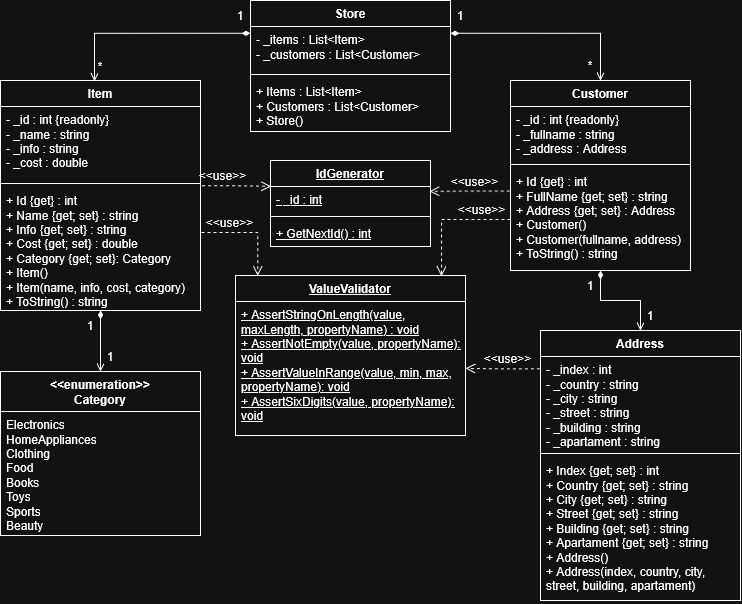

The diagram above was exported from draw.io. Its source (the exported page's mxGraphModel, read from the mxfile embedded in the PNG):
<mxGraphModel dx="1373" dy="799" grid="1" gridSize="10" guides="1" tooltips="1" connect="1" arrows="1" fold="1" page="1" pageScale="1" pageWidth="827" pageHeight="1169" math="0" shadow="0">
  <root>
    <mxCell id="0" />
    <mxCell id="1" parent="0" />
    <mxCell id="hmV0qu-0FfBLbMyHKKfZ-19" edge="1" parent="1" source="7reDVAebFhYnW4h56Ofp-1" style="edgeStyle=orthogonalEdgeStyle;rounded=0;orthogonalLoop=1;jettySize=auto;html=1;exitX=0.5;exitY=1;exitDx=0;exitDy=0;entryX=0.5;entryY=0;entryDx=0;entryDy=0;startArrow=diamondThin;startFill=1;endArrow=open;endFill=0;" target="hmV0qu-0FfBLbMyHKKfZ-10">
      <mxGeometry relative="1" as="geometry" />
    </mxCell>
    <mxCell id="7reDVAebFhYnW4h56Ofp-1" parent="1" style="swimlane;fontStyle=1;align=center;verticalAlign=top;childLayout=stackLayout;horizontal=1;startSize=26;horizontalStack=0;resizeParent=1;resizeParentMax=0;resizeLast=0;collapsible=1;marginBottom=0;whiteSpace=wrap;html=1;" value="&lt;div&gt;Item&lt;/div&gt;" vertex="1">
      <mxGeometry height="230" width="200" x="10" y="130" as="geometry" />
    </mxCell>
    <mxCell id="7reDVAebFhYnW4h56Ofp-2" parent="7reDVAebFhYnW4h56Ofp-1" style="text;strokeColor=none;fillColor=none;align=left;verticalAlign=top;spacingLeft=4;spacingRight=4;overflow=hidden;rotatable=0;points=[[0,0.5],[1,0.5]];portConstraint=eastwest;whiteSpace=wrap;html=1;" value="&lt;div&gt;- _id : int {readonly}&lt;/div&gt;&lt;div&gt;- _name : string&lt;/div&gt;&lt;div&gt;- _info : string&lt;/div&gt;&lt;div&gt;- _cost : double&lt;/div&gt;" vertex="1">
      <mxGeometry height="73" width="200" y="26" as="geometry" />
    </mxCell>
    <mxCell id="7reDVAebFhYnW4h56Ofp-3" parent="7reDVAebFhYnW4h56Ofp-1" style="line;strokeWidth=1;fillColor=none;align=left;verticalAlign=middle;spacingTop=-1;spacingLeft=3;spacingRight=3;rotatable=0;labelPosition=right;points=[];portConstraint=eastwest;strokeColor=inherit;" value="" vertex="1">
      <mxGeometry height="8" width="200" y="99" as="geometry" />
    </mxCell>
    <mxCell id="7reDVAebFhYnW4h56Ofp-4" parent="7reDVAebFhYnW4h56Ofp-1" style="text;strokeColor=none;fillColor=none;align=left;verticalAlign=top;spacingLeft=4;spacingRight=4;overflow=hidden;rotatable=0;points=[[0,0.5],[1,0.5]];portConstraint=eastwest;whiteSpace=wrap;html=1;" value="&lt;div&gt;+ Id {get} : int&lt;/div&gt;&lt;div&gt;+ Name {get; set} : string&lt;br&gt;+ Info {get; set} : string&lt;/div&gt;&lt;div&gt;+ Cost {get; set} : double&lt;/div&gt;&lt;div&gt;+ Category {get; set}: Category&lt;/div&gt;&lt;div&gt;+ Item()&lt;/div&gt;&lt;div&gt;+ Item(name, info, cost, category)&lt;br&gt;+ ToString() : string&lt;/div&gt;" vertex="1">
      <mxGeometry height="123" width="200" y="107" as="geometry" />
    </mxCell>
    <mxCell id="7reDVAebFhYnW4h56Ofp-9" parent="1" style="swimlane;fontStyle=5;align=center;verticalAlign=top;childLayout=stackLayout;horizontal=1;startSize=26;horizontalStack=0;resizeParent=1;resizeParentMax=0;resizeLast=0;collapsible=1;marginBottom=0;whiteSpace=wrap;html=1;" value="IdGenerator" vertex="1">
      <mxGeometry height="86" width="160" x="280" y="210" as="geometry" />
    </mxCell>
    <mxCell id="7reDVAebFhYnW4h56Ofp-10" parent="7reDVAebFhYnW4h56Ofp-9" style="text;strokeColor=none;fillColor=none;align=left;verticalAlign=top;spacingLeft=4;spacingRight=4;overflow=hidden;rotatable=0;points=[[0,0.5],[1,0.5]];portConstraint=eastwest;whiteSpace=wrap;html=1;fontStyle=4" value="- _id : int" vertex="1">
      <mxGeometry height="26" width="160" y="26" as="geometry" />
    </mxCell>
    <mxCell id="7reDVAebFhYnW4h56Ofp-11" parent="7reDVAebFhYnW4h56Ofp-9" style="line;strokeWidth=1;fillColor=none;align=left;verticalAlign=middle;spacingTop=-1;spacingLeft=3;spacingRight=3;rotatable=0;labelPosition=right;points=[];portConstraint=eastwest;strokeColor=inherit;" value="" vertex="1">
      <mxGeometry height="8" width="160" y="52" as="geometry" />
    </mxCell>
    <mxCell id="7reDVAebFhYnW4h56Ofp-12" parent="7reDVAebFhYnW4h56Ofp-9" style="text;strokeColor=none;fillColor=none;align=left;verticalAlign=top;spacingLeft=4;spacingRight=4;overflow=hidden;rotatable=0;points=[[0,0.5],[1,0.5]];portConstraint=eastwest;whiteSpace=wrap;html=1;fontStyle=4" value="+ GetNextId() : int" vertex="1">
      <mxGeometry height="26" width="160" y="60" as="geometry" />
    </mxCell>
    <mxCell id="7reDVAebFhYnW4h56Ofp-13" parent="1" style="swimlane;fontStyle=1;align=center;verticalAlign=top;childLayout=stackLayout;horizontal=1;startSize=26;horizontalStack=0;resizeParent=1;resizeParentMax=0;resizeLast=0;collapsible=1;marginBottom=0;whiteSpace=wrap;html=1;" value="&lt;u&gt;&lt;span&gt;ValueValidator&lt;/span&gt;&lt;/u&gt;" vertex="1">
      <mxGeometry height="160" width="230" x="245" y="325" as="geometry" />
    </mxCell>
    <mxCell id="7reDVAebFhYnW4h56Ofp-14" parent="7reDVAebFhYnW4h56Ofp-13" style="text;strokeColor=none;fillColor=none;align=left;verticalAlign=top;spacingLeft=4;spacingRight=4;overflow=hidden;rotatable=0;points=[[0,0.5],[1,0.5]];portConstraint=eastwest;whiteSpace=wrap;html=1;fontStyle=4" value="+ AssertStringOnLength(value,&lt;br&gt;&lt;div&gt;maxLength, propertyName) : void&lt;/div&gt;&lt;div&gt;+ AssertNotEmpty(value, propertyName): void&lt;/div&gt;&lt;div&gt;+ AssertValueInRange(value, min, max, propertyName): void&lt;br&gt;+ AssertSixDigits(value, propertyName): void&lt;/div&gt;" vertex="1">
      <mxGeometry height="134" width="230" y="26" as="geometry" />
    </mxCell>
    <mxCell id="hmV0qu-0FfBLbMyHKKfZ-17" edge="1" parent="1" source="7reDVAebFhYnW4h56Ofp-18" style="edgeStyle=orthogonalEdgeStyle;rounded=0;orthogonalLoop=1;jettySize=auto;html=1;exitX=0.5;exitY=1;exitDx=0;exitDy=0;entryX=0.5;entryY=0;entryDx=0;entryDy=0;startArrow=diamondThin;startFill=1;endArrow=open;endFill=0;" target="hmV0qu-0FfBLbMyHKKfZ-6">
      <mxGeometry relative="1" as="geometry" />
    </mxCell>
    <mxCell id="7reDVAebFhYnW4h56Ofp-18" parent="1" style="swimlane;fontStyle=1;align=center;verticalAlign=top;childLayout=stackLayout;horizontal=1;startSize=26;horizontalStack=0;resizeParent=1;resizeParentMax=0;resizeLast=0;collapsible=1;marginBottom=0;whiteSpace=wrap;html=1;" value="Customer" vertex="1">
      <mxGeometry height="190" width="180" x="520" y="130" as="geometry" />
    </mxCell>
    <mxCell id="7reDVAebFhYnW4h56Ofp-19" parent="7reDVAebFhYnW4h56Ofp-18" style="text;strokeColor=none;fillColor=none;align=left;verticalAlign=top;spacingLeft=4;spacingRight=4;overflow=hidden;rotatable=0;points=[[0,0.5],[1,0.5]];portConstraint=eastwest;whiteSpace=wrap;html=1;" value="&lt;div&gt;- _id : int {readonly}&lt;/div&gt;&lt;div&gt;- _fullname : string&lt;/div&gt;&lt;div&gt;- _address : Address&lt;/div&gt;" vertex="1">
      <mxGeometry height="54" width="180" y="26" as="geometry" />
    </mxCell>
    <mxCell id="7reDVAebFhYnW4h56Ofp-20" parent="7reDVAebFhYnW4h56Ofp-18" style="line;strokeWidth=1;fillColor=none;align=left;verticalAlign=middle;spacingTop=-1;spacingLeft=3;spacingRight=3;rotatable=0;labelPosition=right;points=[];portConstraint=eastwest;strokeColor=inherit;" value="" vertex="1">
      <mxGeometry height="8" width="180" y="80" as="geometry" />
    </mxCell>
    <mxCell id="7reDVAebFhYnW4h56Ofp-21" parent="7reDVAebFhYnW4h56Ofp-18" style="text;strokeColor=none;fillColor=none;align=left;verticalAlign=top;spacingLeft=4;spacingRight=4;overflow=hidden;rotatable=0;points=[[0,0.5],[1,0.5]];portConstraint=eastwest;whiteSpace=wrap;html=1;" value="&lt;div&gt;+ Id {get} : int&lt;/div&gt;&lt;div&gt;+ FullName {get; set} : string&lt;/div&gt;&lt;div&gt;+ Address {get; set} : Address&lt;br&gt;+ Customer()&lt;br&gt;+ Customer(fullname, address)&lt;br&gt;+ ToString() : string&lt;/div&gt;" vertex="1">
      <mxGeometry height="102" width="180" y="88" as="geometry" />
    </mxCell>
    <mxCell id="hmV0qu-0FfBLbMyHKKfZ-15" edge="1" parent="1" source="hmV0qu-0FfBLbMyHKKfZ-1" style="edgeStyle=orthogonalEdgeStyle;rounded=0;orthogonalLoop=1;jettySize=auto;html=1;exitX=0;exitY=0.25;exitDx=0;exitDy=0;entryX=0.47;entryY=0.004;entryDx=0;entryDy=0;entryPerimeter=0;startArrow=diamondThin;startFill=1;endArrow=open;endFill=0;" target="7reDVAebFhYnW4h56Ofp-1">
      <mxGeometry relative="1" x="-0.2161" as="geometry">
        <mxPoint x="100" y="82.66666666666674" as="targetPoint" />
      </mxGeometry>
    </mxCell>
    <mxCell id="hmV0qu-0FfBLbMyHKKfZ-16" edge="1" parent="1" source="hmV0qu-0FfBLbMyHKKfZ-1" style="edgeStyle=orthogonalEdgeStyle;rounded=0;orthogonalLoop=1;jettySize=auto;html=1;exitX=1;exitY=0.25;exitDx=0;exitDy=0;entryX=0.5;entryY=0;entryDx=0;entryDy=0;endArrow=open;endFill=0;startArrow=diamondThin;startFill=1;" target="7reDVAebFhYnW4h56Ofp-18">
      <mxGeometry relative="1" as="geometry" />
    </mxCell>
    <mxCell id="hmV0qu-0FfBLbMyHKKfZ-1" parent="1" style="swimlane;fontStyle=1;align=center;verticalAlign=top;childLayout=stackLayout;horizontal=1;startSize=26;horizontalStack=0;resizeParent=1;resizeParentMax=0;resizeLast=0;collapsible=1;marginBottom=0;whiteSpace=wrap;html=1;" value="Store" vertex="1">
      <mxGeometry height="131" width="200" x="260" y="50" as="geometry" />
    </mxCell>
    <mxCell id="hmV0qu-0FfBLbMyHKKfZ-2" parent="hmV0qu-0FfBLbMyHKKfZ-1" style="text;strokeColor=none;fillColor=none;align=left;verticalAlign=top;spacingLeft=4;spacingRight=4;overflow=hidden;rotatable=0;points=[[0,0.5],[1,0.5]];portConstraint=eastwest;whiteSpace=wrap;html=1;" value="&lt;div&gt;- _items : List&amp;lt;Item&amp;gt;&lt;/div&gt;&lt;div&gt;- _customers : List&amp;lt;Customer&amp;gt;&lt;/div&gt;" vertex="1">
      <mxGeometry height="44" width="200" y="26" as="geometry" />
    </mxCell>
    <mxCell id="hmV0qu-0FfBLbMyHKKfZ-3" parent="hmV0qu-0FfBLbMyHKKfZ-1" style="line;strokeWidth=1;fillColor=none;align=left;verticalAlign=middle;spacingTop=-1;spacingLeft=3;spacingRight=3;rotatable=0;labelPosition=right;points=[];portConstraint=eastwest;strokeColor=inherit;" value="" vertex="1">
      <mxGeometry height="8" width="200" y="70" as="geometry" />
    </mxCell>
    <mxCell id="hmV0qu-0FfBLbMyHKKfZ-4" parent="hmV0qu-0FfBLbMyHKKfZ-1" style="text;strokeColor=none;fillColor=none;align=left;verticalAlign=top;spacingLeft=4;spacingRight=4;overflow=hidden;rotatable=0;points=[[0,0.5],[1,0.5]];portConstraint=eastwest;whiteSpace=wrap;html=1;" value="&lt;div&gt;+ Items : List&amp;lt;Item&amp;gt;&lt;/div&gt;&lt;div&gt;+ Customers : List&amp;lt;Customer&amp;gt;&lt;/div&gt;&lt;div&gt;+ Store()&lt;/div&gt;" vertex="1">
      <mxGeometry height="53" width="200" y="78" as="geometry" />
    </mxCell>
    <mxCell id="hmV0qu-0FfBLbMyHKKfZ-6" parent="1" style="swimlane;fontStyle=1;align=center;verticalAlign=top;childLayout=stackLayout;horizontal=1;startSize=26;horizontalStack=0;resizeParent=1;resizeParentMax=0;resizeLast=0;collapsible=1;marginBottom=0;whiteSpace=wrap;html=1;" value="Address" vertex="1">
      <mxGeometry height="270" width="200" x="550" y="380" as="geometry" />
    </mxCell>
    <mxCell id="hmV0qu-0FfBLbMyHKKfZ-7" parent="hmV0qu-0FfBLbMyHKKfZ-6" style="text;strokeColor=none;fillColor=none;align=left;verticalAlign=top;spacingLeft=4;spacingRight=4;overflow=hidden;rotatable=0;points=[[0,0.5],[1,0.5]];portConstraint=eastwest;whiteSpace=wrap;html=1;" value="&lt;div&gt;- _index : int&lt;/div&gt;&lt;div&gt;- _country : string&lt;/div&gt;&lt;div&gt;- _city : string&lt;/div&gt;&lt;div&gt;- _street : string&lt;/div&gt;&lt;div&gt;- _building : string&lt;/div&gt;&lt;div&gt;- _apartament : string&lt;/div&gt;" vertex="1">
      <mxGeometry height="93" width="200" y="26" as="geometry" />
    </mxCell>
    <mxCell id="hmV0qu-0FfBLbMyHKKfZ-8" parent="hmV0qu-0FfBLbMyHKKfZ-6" style="line;strokeWidth=1;fillColor=none;align=left;verticalAlign=middle;spacingTop=-1;spacingLeft=3;spacingRight=3;rotatable=0;labelPosition=right;points=[];portConstraint=eastwest;strokeColor=inherit;" value="" vertex="1">
      <mxGeometry height="8" width="200" y="119" as="geometry" />
    </mxCell>
    <mxCell id="hmV0qu-0FfBLbMyHKKfZ-9" parent="hmV0qu-0FfBLbMyHKKfZ-6" style="text;strokeColor=none;fillColor=none;align=left;verticalAlign=top;spacingLeft=4;spacingRight=4;overflow=hidden;rotatable=0;points=[[0,0.5],[1,0.5]];portConstraint=eastwest;whiteSpace=wrap;html=1;" value="&lt;div&gt;+ Index {get; set} : int&lt;/div&gt;&lt;div&gt;+ Country {get; set} : string&lt;/div&gt;&lt;div&gt;+ City {get; set} : string&lt;/div&gt;&lt;div&gt;+ Street {get; set} : string&lt;/div&gt;&lt;div&gt;+ Building {get; set} : string&lt;/div&gt;&lt;div&gt;+ Apartament {get; set} : string&lt;/div&gt;&lt;div&gt;+ Address()&lt;/div&gt;&lt;div&gt;+ Address(index, country, city, street, building, apartament)&lt;/div&gt;" vertex="1">
      <mxGeometry height="143" width="200" y="127" as="geometry" />
    </mxCell>
    <mxCell id="hmV0qu-0FfBLbMyHKKfZ-10" parent="1" style="swimlane;fontStyle=1;align=center;verticalAlign=top;childLayout=stackLayout;horizontal=1;startSize=40;horizontalStack=0;resizeParent=1;resizeParentMax=0;resizeLast=0;collapsible=1;marginBottom=0;whiteSpace=wrap;html=1;" value="&lt;div&gt;&amp;lt;&amp;lt;enumeration&amp;gt;&amp;gt;&lt;/div&gt;&lt;div&gt;Category&lt;/div&gt;" vertex="1">
      <mxGeometry height="164" width="200" x="10" y="421" as="geometry" />
    </mxCell>
    <mxCell id="hmV0qu-0FfBLbMyHKKfZ-11" parent="hmV0qu-0FfBLbMyHKKfZ-10" style="text;strokeColor=none;fillColor=none;align=left;verticalAlign=top;spacingLeft=4;spacingRight=4;overflow=hidden;rotatable=0;points=[[0,0.5],[1,0.5]];portConstraint=eastwest;whiteSpace=wrap;html=1;" value="Electronics&lt;br&gt;HomeAppliances&lt;br&gt;&lt;div&gt;Clothing&lt;/div&gt;&lt;div&gt;Food&lt;/div&gt;&lt;div&gt;Books&lt;/div&gt;&lt;div&gt;Toys&lt;/div&gt;&lt;div&gt;Sports&lt;/div&gt;&lt;div&gt;Beauty&lt;/div&gt;" vertex="1">
      <mxGeometry height="124" width="200" y="40" as="geometry" />
    </mxCell>
    <mxCell id="hmV0qu-0FfBLbMyHKKfZ-21" edge="1" parent="1" source="7reDVAebFhYnW4h56Ofp-21" style="endArrow=open;startArrow=none;endFill=0;startFill=0;endSize=8;html=1;verticalAlign=bottom;dashed=1;labelBackgroundColor=none;rounded=0;fontSize=12;curved=0;exitX=-0.004;exitY=0.222;exitDx=0;exitDy=0;edgeStyle=orthogonalEdgeStyle;entryX=0.993;entryY=0.189;entryDx=0;entryDy=0;exitPerimeter=0;entryPerimeter=0;" target="7reDVAebFhYnW4h56Ofp-10" value="&amp;lt;&amp;lt;use&amp;gt;&amp;gt;">
      <mxGeometry relative="1" width="160" x="-0.1326" as="geometry">
        <mxPoint as="offset" />
        <mxPoint x="780" y="414" as="sourcePoint" />
        <mxPoint x="780" y="170" as="targetPoint" />
      </mxGeometry>
    </mxCell>
    <mxCell id="hmV0qu-0FfBLbMyHKKfZ-22" edge="1" parent="1" source="7reDVAebFhYnW4h56Ofp-21" style="endArrow=open;startArrow=none;endFill=0;startFill=0;endSize=8;html=1;verticalAlign=bottom;dashed=1;labelBackgroundColor=none;rounded=0;fontSize=12;curved=0;exitX=0;exitY=0.5;exitDx=0;exitDy=0;edgeStyle=orthogonalEdgeStyle;entryX=0.896;entryY=0.005;entryDx=0;entryDy=0;entryPerimeter=0;" target="7reDVAebFhYnW4h56Ofp-13" value="&amp;lt;&amp;lt;use&amp;gt;&amp;gt;">
      <mxGeometry relative="1" width="160" x="-0.5386" as="geometry">
        <mxPoint as="offset" />
        <mxPoint x="560" y="290" as="sourcePoint" />
        <mxPoint x="480" y="290" as="targetPoint" />
      </mxGeometry>
    </mxCell>
    <mxCell id="hmV0qu-0FfBLbMyHKKfZ-23" edge="1" parent="1" source="hmV0qu-0FfBLbMyHKKfZ-7" style="endArrow=open;startArrow=none;endFill=0;startFill=0;endSize=8;html=1;verticalAlign=bottom;dashed=1;labelBackgroundColor=none;rounded=0;fontSize=12;curved=0;exitX=-0.003;exitY=0.133;exitDx=0;exitDy=0;edgeStyle=orthogonalEdgeStyle;entryX=1;entryY=0.5;entryDx=0;entryDy=0;exitPerimeter=0;" target="7reDVAebFhYnW4h56Ofp-14" value="&amp;lt;&amp;lt;use&amp;gt;&amp;gt;">
      <mxGeometry relative="1" width="160" x="-0.1326" as="geometry">
        <mxPoint as="offset" />
        <mxPoint x="550" y="580" as="sourcePoint" />
        <mxPoint x="470" y="580" as="targetPoint" />
      </mxGeometry>
    </mxCell>
    <mxCell id="hmV0qu-0FfBLbMyHKKfZ-24" edge="1" parent="1" source="7reDVAebFhYnW4h56Ofp-4" style="endArrow=open;startArrow=none;endFill=0;startFill=0;endSize=8;html=1;verticalAlign=bottom;dashed=1;labelBackgroundColor=none;rounded=0;fontSize=12;curved=0;exitX=1.008;exitY=-0.014;exitDx=0;exitDy=0;edgeStyle=orthogonalEdgeStyle;exitPerimeter=0;entryX=0.004;entryY=0.3;entryDx=0;entryDy=0;entryPerimeter=0;" target="7reDVAebFhYnW4h56Ofp-9" value="&amp;lt;&amp;lt;use&amp;gt;&amp;gt;">
      <mxGeometry relative="1" width="160" x="-0.4248" as="geometry">
        <mxPoint as="offset" />
        <mxPoint x="320" y="240" as="sourcePoint" />
        <mxPoint x="280" y="240" as="targetPoint" />
      </mxGeometry>
    </mxCell>
    <mxCell id="hmV0qu-0FfBLbMyHKKfZ-25" edge="1" parent="1" source="7reDVAebFhYnW4h56Ofp-4" style="endArrow=open;startArrow=none;endFill=0;startFill=0;endSize=8;html=1;verticalAlign=bottom;dashed=1;labelBackgroundColor=none;rounded=0;fontSize=12;curved=0;exitX=1.005;exitY=0.366;exitDx=0;exitDy=0;edgeStyle=orthogonalEdgeStyle;exitPerimeter=0;entryX=0.097;entryY=0.002;entryDx=0;entryDy=0;entryPerimeter=0;" target="7reDVAebFhYnW4h56Ofp-13" value="&amp;lt;&amp;lt;use&amp;gt;&amp;gt;">
      <mxGeometry relative="1" width="160" x="-0.4379" as="geometry">
        <mxPoint as="offset" />
        <mxPoint x="240" y="280" as="sourcePoint" />
        <mxPoint x="309" y="281" as="targetPoint" />
      </mxGeometry>
    </mxCell>
    <mxCell id="hmV0qu-0FfBLbMyHKKfZ-26" parent="1" style="text;html=1;whiteSpace=wrap;strokeColor=none;fillColor=none;align=center;verticalAlign=middle;rounded=0;" value="1" vertex="1">
      <mxGeometry height="30" width="60" x="220" y="50" as="geometry" />
    </mxCell>
    <mxCell id="hmV0qu-0FfBLbMyHKKfZ-27" parent="1" style="text;html=1;whiteSpace=wrap;strokeColor=none;fillColor=none;align=center;verticalAlign=middle;rounded=0;" value="*" vertex="1">
      <mxGeometry height="30" width="60" x="80" y="100.5" as="geometry" />
    </mxCell>
    <mxCell id="hmV0qu-0FfBLbMyHKKfZ-28" parent="1" style="text;html=1;whiteSpace=wrap;strokeColor=none;fillColor=none;align=center;verticalAlign=middle;rounded=0;" value="1" vertex="1">
      <mxGeometry height="30" width="60" x="440" y="50" as="geometry" />
    </mxCell>
    <mxCell id="hmV0qu-0FfBLbMyHKKfZ-31" parent="1" style="text;html=1;whiteSpace=wrap;strokeColor=none;fillColor=none;align=center;verticalAlign=middle;rounded=0;" value="*" vertex="1">
      <mxGeometry height="30" width="60" x="570" y="100" as="geometry" />
    </mxCell>
    <mxCell id="hmV0qu-0FfBLbMyHKKfZ-32" parent="1" style="text;html=1;whiteSpace=wrap;strokeColor=none;fillColor=none;align=center;verticalAlign=middle;rounded=0;" value="1" vertex="1">
      <mxGeometry height="30" width="60" x="570" y="320" as="geometry" />
    </mxCell>
    <mxCell id="hmV0qu-0FfBLbMyHKKfZ-34" parent="1" style="text;html=1;whiteSpace=wrap;strokeColor=none;fillColor=none;align=center;verticalAlign=middle;rounded=0;" value="1" vertex="1">
      <mxGeometry height="30" width="60" x="630" y="350" as="geometry" />
    </mxCell>
    <mxCell id="hmV0qu-0FfBLbMyHKKfZ-35" parent="1" style="text;html=1;whiteSpace=wrap;strokeColor=none;fillColor=none;align=center;verticalAlign=middle;rounded=0;" value="1" vertex="1">
      <mxGeometry height="30" width="60" x="70" y="360" as="geometry" />
    </mxCell>
    <mxCell id="hmV0qu-0FfBLbMyHKKfZ-36" parent="1" style="text;html=1;whiteSpace=wrap;strokeColor=none;fillColor=none;align=center;verticalAlign=middle;rounded=0;" value="1" vertex="1">
      <mxGeometry height="30" width="60" x="90" y="391" as="geometry" />
    </mxCell>
  </root>
</mxGraphModel>